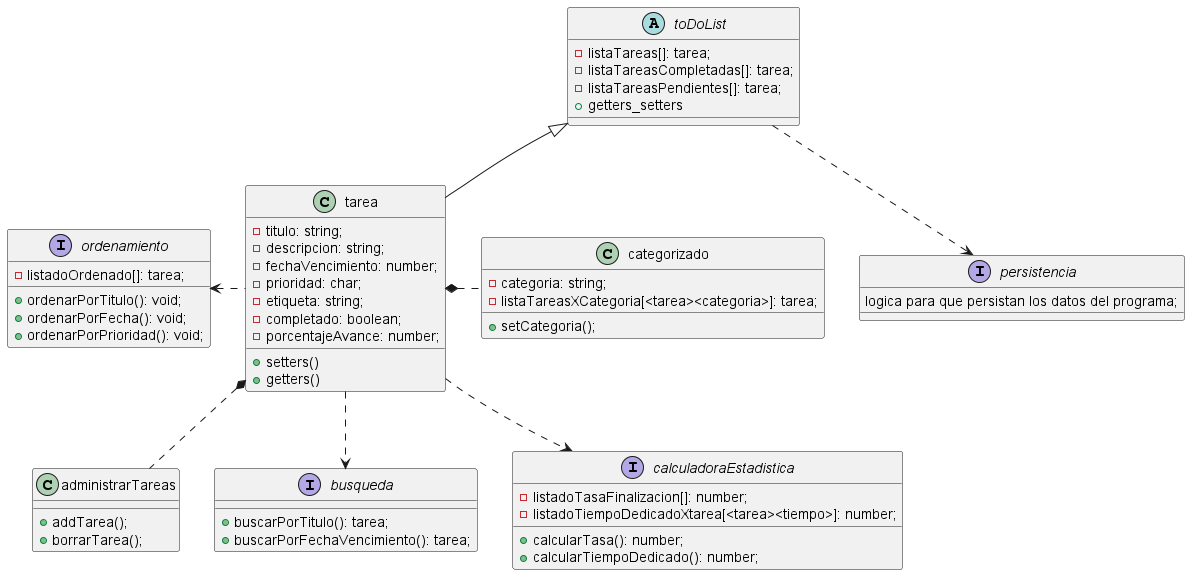

The diagram above was rendered by PlantUML. Its source (embedded in the PNG):
@startuml diagrama

abstract class toDoList{
    -listaTareas[]: tarea;
    -listaTareasCompletadas[]: tarea;
    -listaTareasPendientes[]: tarea;
    +getters_setters
}

class tarea extends toDoList{
    -titulo: string;
    -descripcion: string;
    -fechaVencimiento: number;
    -prioridad: char;
    -etiqueta: string;
    -completado: boolean;
    -porcentajeAvance: number;
    +setters()
    +getters()
}

class categorizado {
    -categoria: string;
    -listaTareasXCategoria[<tarea><categoria>]: tarea;
    +setCategoria();
}

class administrarTareas {
    +addTarea();
    +borrarTarea();
}

interface busqueda{
    +buscarPorTitulo(): tarea;
    +buscarPorFechaVencimiento(): tarea;
}

interface ordenamiento{
    -listadoOrdenado[]: tarea;
    +ordenarPorTitulo(): void;
    +ordenarPorFecha(): void;
    +ordenarPorPrioridad(): void;
}

interface calculadoraEstadistica{
    -listadoTasaFinalizacion[]: number;
    -listadoTiempoDedicadoXtarea[<tarea><tiempo>]: number;
    +calcularTasa(): number;
    +calcularTiempoDedicado(): number;
}

interface persistencia{
    logica para que persistan los datos del programa;
}

tarea *.r. categorizado
tarea *.. administrarTareas
tarea ..> calculadoraEstadistica
tarea ..> busqueda
tarea .l.> ordenamiento
toDoList ..> persistencia


@enduml